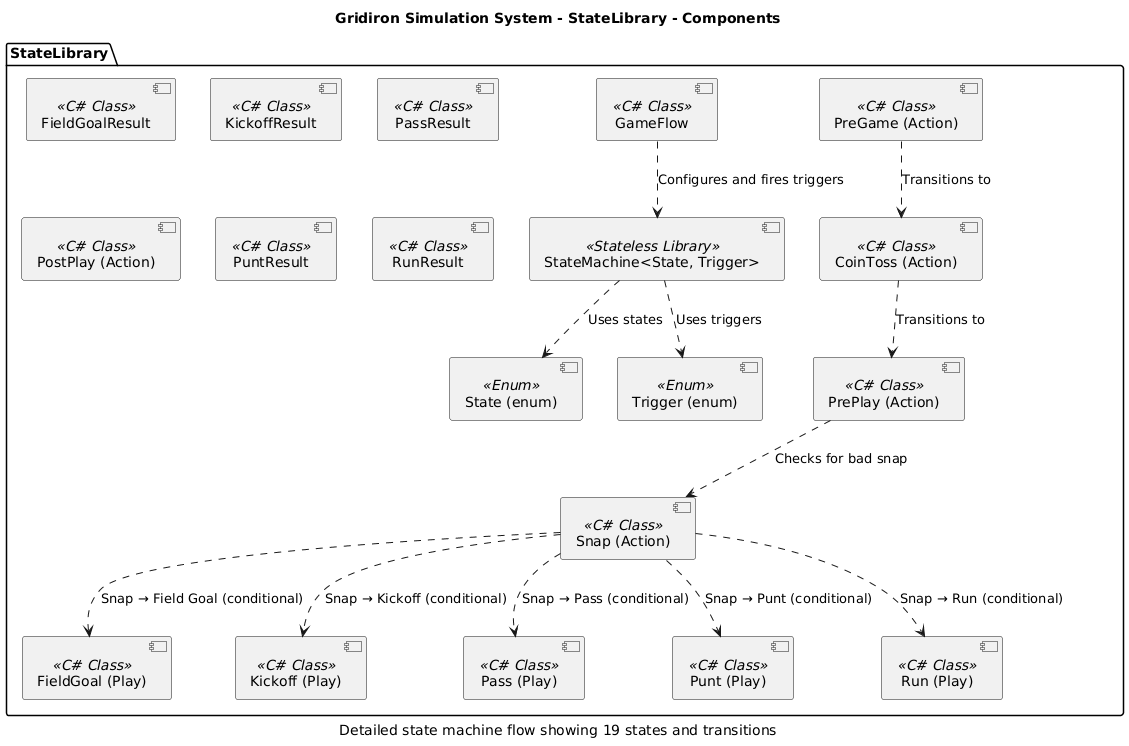

The diagram above was rendered by PlantUML. Its source (embedded in the PNG):
@startuml

title Gridiron Simulation System - StateLibrary - Components
caption Detailed state machine flow showing 19 states and transitions
package StateLibrary {
  component "CoinToss (Action)" <<C# Class>> as 77
  component "FieldGoal (Play)" <<C# Class>> as 85
  component "FieldGoalResult" <<C# Class>> as 90
  component "GameFlow" <<C# Class>> as 72
  component "Kickoff (Play)" <<C# Class>> as 83
  component "KickoffResult" <<C# Class>> as 88
  component "Pass (Play)" <<C# Class>> as 82
  component "PassResult" <<C# Class>> as 87
  component "PostPlay (Action)" <<C# Class>> as 80
  component "PreGame (Action)" <<C# Class>> as 76
  component "PrePlay (Action)" <<C# Class>> as 78
  component "Punt (Play)" <<C# Class>> as 84
  component "PuntResult" <<C# Class>> as 89
  component "Run (Play)" <<C# Class>> as 81
  component "RunResult" <<C# Class>> as 86
  component "Snap (Action)" <<C# Class>> as 79
  component "State (enum)" <<Enum>> as 74
  component "StateMachine<State, Trigger>" <<Stateless Library>> as 73
  component "Trigger (enum)" <<Enum>> as 75
}
77 ..> 78 : Transitions to
72 ..> 73 : Configures and fires triggers
76 ..> 77 : Transitions to
78 ..> 79 : Checks for bad snap
79 ..> 85 : Snap → Field Goal (conditional)
79 ..> 83 : Snap → Kickoff (conditional)
79 ..> 82 : Snap → Pass (conditional)
79 ..> 84 : Snap → Punt (conditional)
79 ..> 81 : Snap → Run (conditional)
73 ..> 74 : Uses states
73 ..> 75 : Uses triggers
@enduml